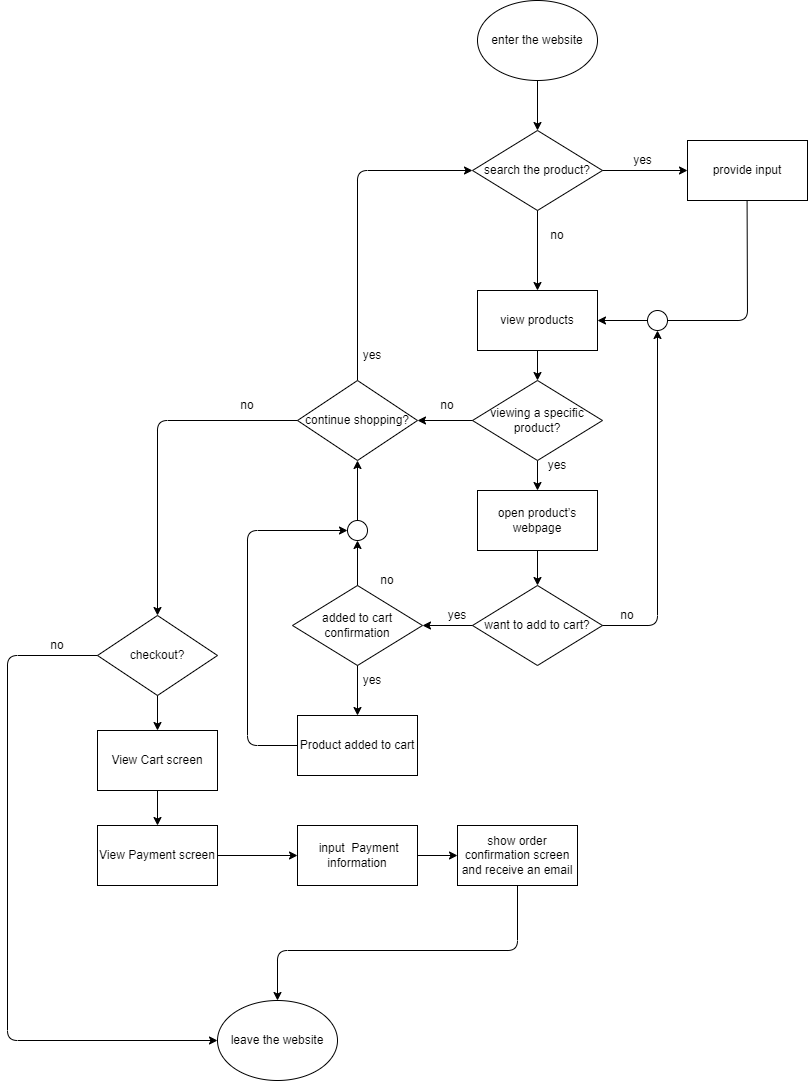

The diagram above was exported from draw.io. Its source (the exported page's mxGraphModel, read from the mxfile embedded in the PNG):
<mxGraphModel dx="3191" dy="1756" grid="1" gridSize="10" guides="1" tooltips="1" connect="1" arrows="1" fold="1" page="1" pageScale="1" pageWidth="1169" pageHeight="1200" math="0" shadow="0">
  <root>
    <mxCell id="0" />
    <mxCell id="1" parent="0" />
    <mxCell id="2" value="enter the website" style="ellipse;whiteSpace=wrap;html=1;" vertex="1" parent="1">
      <mxGeometry x="660" y="70" width="120" height="80" as="geometry" />
    </mxCell>
    <mxCell id="3" value="" style="endArrow=classic;html=1;entryX=0.5;entryY=0;entryDx=0;entryDy=0;" edge="1" parent="1" source="2" target="6">
      <mxGeometry width="50" height="50" relative="1" as="geometry">
        <mxPoint x="530" y="120" as="sourcePoint" />
        <mxPoint x="590" y="250" as="targetPoint" />
      </mxGeometry>
    </mxCell>
    <mxCell id="6" value="search the product?" style="rhombus;whiteSpace=wrap;html=1;" vertex="1" parent="1">
      <mxGeometry x="655" y="200" width="130" height="80" as="geometry" />
    </mxCell>
    <mxCell id="7" value="" style="endArrow=classic;html=1;exitX=1;exitY=0.5;exitDx=0;exitDy=0;" edge="1" parent="1" source="6">
      <mxGeometry width="50" height="50" relative="1" as="geometry">
        <mxPoint x="820" y="260" as="sourcePoint" />
        <mxPoint x="870" y="240" as="targetPoint" />
      </mxGeometry>
    </mxCell>
    <mxCell id="8" value="provide input" style="rounded=0;whiteSpace=wrap;html=1;" vertex="1" parent="1">
      <mxGeometry x="870" y="210" width="120" height="60" as="geometry" />
    </mxCell>
    <mxCell id="9" value="yes" style="text;html=1;align=center;verticalAlign=middle;resizable=0;points=[];autosize=1;strokeColor=none;fillColor=none;" vertex="1" parent="1">
      <mxGeometry x="810" y="220" width="30" height="20" as="geometry" />
    </mxCell>
    <mxCell id="11" value="no" style="text;html=1;strokeColor=none;fillColor=none;align=center;verticalAlign=middle;whiteSpace=wrap;rounded=0;" vertex="1" parent="1">
      <mxGeometry x="710" y="290" width="60" height="30" as="geometry" />
    </mxCell>
    <mxCell id="12" value="view products" style="rounded=0;whiteSpace=wrap;html=1;" vertex="1" parent="1">
      <mxGeometry x="660" y="360" width="120" height="60" as="geometry" />
    </mxCell>
    <mxCell id="28" value="want to add to cart?" style="rhombus;whiteSpace=wrap;html=1;" vertex="1" parent="1">
      <mxGeometry x="655" y="655" width="130" height="80" as="geometry" />
    </mxCell>
    <mxCell id="31" value="yes" style="text;html=1;strokeColor=none;fillColor=none;align=center;verticalAlign=middle;whiteSpace=wrap;rounded=0;" vertex="1" parent="1">
      <mxGeometry x="610" y="670" width="60" height="30" as="geometry" />
    </mxCell>
    <mxCell id="32" value="no" style="text;html=1;strokeColor=none;fillColor=none;align=center;verticalAlign=middle;whiteSpace=wrap;rounded=0;" vertex="1" parent="1">
      <mxGeometry x="780" y="670" width="60" height="30" as="geometry" />
    </mxCell>
    <mxCell id="34" value="added to cart confirmation" style="rhombus;whiteSpace=wrap;html=1;" vertex="1" parent="1">
      <mxGeometry x="475" y="655" width="130" height="80" as="geometry" />
    </mxCell>
    <mxCell id="92" value="Product added to cart" style="rounded=0;whiteSpace=wrap;html=1;" vertex="1" parent="1">
      <mxGeometry x="480" y="785" width="120" height="60" as="geometry" />
    </mxCell>
    <mxCell id="93" value="" style="endArrow=classic;html=1;exitX=0;exitY=0.5;exitDx=0;exitDy=0;entryX=1;entryY=0.5;entryDx=0;entryDy=0;startArrow=none;" edge="1" parent="1" source="126" target="12">
      <mxGeometry width="50" height="50" relative="1" as="geometry">
        <mxPoint x="929.5799999999999" y="270" as="sourcePoint" />
        <mxPoint x="929.5799999999999" y="330" as="targetPoint" />
        <Array as="points" />
      </mxGeometry>
    </mxCell>
    <mxCell id="96" value="" style="ellipse;whiteSpace=wrap;html=1;aspect=fixed;" vertex="1" parent="1">
      <mxGeometry x="720" y="460" as="geometry" />
    </mxCell>
    <mxCell id="99" value="" style="endArrow=classic;html=1;exitX=0.5;exitY=1;exitDx=0;exitDy=0;" edge="1" parent="1" source="6">
      <mxGeometry width="50" height="50" relative="1" as="geometry">
        <mxPoint x="720" y="400" as="sourcePoint" />
        <mxPoint x="720" y="360" as="targetPoint" />
      </mxGeometry>
    </mxCell>
    <mxCell id="109" value="" style="endArrow=classic;html=1;entryX=0;entryY=0.5;entryDx=0;entryDy=0;startArrow=none;exitX=0.5;exitY=0;exitDx=0;exitDy=0;" edge="1" parent="1" source="137" target="6">
      <mxGeometry width="50" height="50" relative="1" as="geometry">
        <mxPoint x="545" y="440" as="sourcePoint" />
        <mxPoint x="610" y="380" as="targetPoint" />
        <Array as="points">
          <mxPoint x="540" y="240" />
        </Array>
      </mxGeometry>
    </mxCell>
    <mxCell id="110" value="yes" style="text;html=1;strokeColor=none;fillColor=none;align=center;verticalAlign=middle;whiteSpace=wrap;rounded=0;" vertex="1" parent="1">
      <mxGeometry x="525" y="735" width="60" height="30" as="geometry" />
    </mxCell>
    <mxCell id="111" value="no" style="text;html=1;strokeColor=none;fillColor=none;align=center;verticalAlign=middle;whiteSpace=wrap;rounded=0;" vertex="1" parent="1">
      <mxGeometry x="540" y="635" width="60" height="30" as="geometry" />
    </mxCell>
    <mxCell id="112" value="" style="endArrow=classic;html=1;exitX=0.5;exitY=1;exitDx=0;exitDy=0;" edge="1" parent="1" source="34">
      <mxGeometry width="50" height="50" relative="1" as="geometry">
        <mxPoint x="545" y="765" as="sourcePoint" />
        <mxPoint x="540" y="785" as="targetPoint" />
      </mxGeometry>
    </mxCell>
    <mxCell id="115" value="" style="endArrow=classic;html=1;exitX=0.5;exitY=1;exitDx=0;exitDy=0;" edge="1" parent="1" source="12">
      <mxGeometry width="50" height="50" relative="1" as="geometry">
        <mxPoint x="830" y="450" as="sourcePoint" />
        <mxPoint x="720" y="450" as="targetPoint" />
      </mxGeometry>
    </mxCell>
    <mxCell id="118" value="open product’s webpage" style="rounded=0;whiteSpace=wrap;html=1;" vertex="1" parent="1">
      <mxGeometry x="660" y="560" width="120" height="60" as="geometry" />
    </mxCell>
    <mxCell id="122" value="" style="endArrow=classic;html=1;exitX=0.5;exitY=1;exitDx=0;exitDy=0;" edge="1" parent="1" source="118" target="28">
      <mxGeometry width="50" height="50" relative="1" as="geometry">
        <mxPoint x="790" y="670" as="sourcePoint" />
        <mxPoint x="840" y="620" as="targetPoint" />
      </mxGeometry>
    </mxCell>
    <mxCell id="123" value="" style="endArrow=classic;html=1;exitX=0;exitY=0.5;exitDx=0;exitDy=0;entryX=1;entryY=0.5;entryDx=0;entryDy=0;" edge="1" parent="1" source="28" target="34">
      <mxGeometry width="50" height="50" relative="1" as="geometry">
        <mxPoint x="640" y="670" as="sourcePoint" />
        <mxPoint x="690" y="620" as="targetPoint" />
      </mxGeometry>
    </mxCell>
    <mxCell id="124" value="" style="endArrow=classic;html=1;exitX=0.5;exitY=1;exitDx=0;exitDy=0;entryX=0.5;entryY=0;entryDx=0;entryDy=0;" edge="1" parent="1" target="118">
      <mxGeometry width="50" height="50" relative="1" as="geometry">
        <mxPoint x="720" y="530" as="sourcePoint" />
        <mxPoint x="910" y="550" as="targetPoint" />
      </mxGeometry>
    </mxCell>
    <mxCell id="125" value="" style="endArrow=classic;html=1;exitX=1;exitY=0.5;exitDx=0;exitDy=0;entryX=0.5;entryY=1;entryDx=0;entryDy=0;" edge="1" parent="1" source="28" target="126">
      <mxGeometry width="50" height="50" relative="1" as="geometry">
        <mxPoint x="850" y="690" as="sourcePoint" />
        <mxPoint x="850" y="390" as="targetPoint" />
        <Array as="points">
          <mxPoint x="840" y="695" />
        </Array>
      </mxGeometry>
    </mxCell>
    <mxCell id="126" value="" style="ellipse;whiteSpace=wrap;html=1;aspect=fixed;" vertex="1" parent="1">
      <mxGeometry x="830" y="380" width="20" height="20" as="geometry" />
    </mxCell>
    <mxCell id="128" value="" style="endArrow=none;html=1;exitX=0.5;exitY=1;exitDx=0;exitDy=0;entryX=1;entryY=0.5;entryDx=0;entryDy=0;" edge="1" parent="1" target="126">
      <mxGeometry width="50" height="50" relative="1" as="geometry">
        <mxPoint x="929.5799999999999" y="270" as="sourcePoint" />
        <mxPoint x="780" y="390" as="targetPoint" />
        <Array as="points">
          <mxPoint x="930" y="390" />
        </Array>
      </mxGeometry>
    </mxCell>
    <mxCell id="130" value="viewing a specific product?" style="rhombus;whiteSpace=wrap;html=1;" vertex="1" parent="1">
      <mxGeometry x="655" y="450" width="130" height="80" as="geometry" />
    </mxCell>
    <mxCell id="131" value="yes" style="text;html=1;strokeColor=none;fillColor=none;align=center;verticalAlign=middle;whiteSpace=wrap;rounded=0;" vertex="1" parent="1">
      <mxGeometry x="710" y="520" width="60" height="30" as="geometry" />
    </mxCell>
    <mxCell id="134" value="" style="endArrow=classic;html=1;exitX=0.5;exitY=0;exitDx=0;exitDy=0;entryX=0.5;entryY=1;entryDx=0;entryDy=0;" edge="1" parent="1" source="144" target="137">
      <mxGeometry width="50" height="50" relative="1" as="geometry">
        <mxPoint x="530" y="550" as="sourcePoint" />
        <mxPoint x="545" y="540" as="targetPoint" />
      </mxGeometry>
    </mxCell>
    <mxCell id="135" value="" style="endArrow=classic;html=1;exitX=0;exitY=0.5;exitDx=0;exitDy=0;startArrow=none;" edge="1" parent="1" source="130">
      <mxGeometry width="50" height="50" relative="1" as="geometry">
        <mxPoint x="630" y="500" as="sourcePoint" />
        <mxPoint x="600" y="490" as="targetPoint" />
      </mxGeometry>
    </mxCell>
    <mxCell id="137" value="continue shopping?" style="rhombus;whiteSpace=wrap;html=1;" vertex="1" parent="1">
      <mxGeometry x="480" y="450" width="120" height="80" as="geometry" />
    </mxCell>
    <mxCell id="136" value="no" style="text;html=1;strokeColor=none;fillColor=none;align=center;verticalAlign=middle;whiteSpace=wrap;rounded=0;" vertex="1" parent="1">
      <mxGeometry x="600" y="460" width="60" height="30" as="geometry" />
    </mxCell>
    <mxCell id="140" value="yes" style="text;html=1;strokeColor=none;fillColor=none;align=center;verticalAlign=middle;whiteSpace=wrap;rounded=0;" vertex="1" parent="1">
      <mxGeometry x="525" y="410" width="60" height="30" as="geometry" />
    </mxCell>
    <mxCell id="141" value="" style="endArrow=classic;html=1;exitX=0;exitY=0.5;exitDx=0;exitDy=0;entryX=0.5;entryY=0;entryDx=0;entryDy=0;" edge="1" parent="1" source="137" target="147">
      <mxGeometry width="50" height="50" relative="1" as="geometry">
        <mxPoint x="330" y="530" as="sourcePoint" />
        <mxPoint x="350" y="690" as="targetPoint" />
        <Array as="points">
          <mxPoint x="340" y="490" />
        </Array>
      </mxGeometry>
    </mxCell>
    <mxCell id="142" value="no" style="text;html=1;strokeColor=none;fillColor=none;align=center;verticalAlign=middle;whiteSpace=wrap;rounded=0;" vertex="1" parent="1">
      <mxGeometry x="400" y="460" width="60" height="30" as="geometry" />
    </mxCell>
    <mxCell id="143" value="" style="endArrow=classic;html=1;exitX=0;exitY=0.5;exitDx=0;exitDy=0;entryX=0;entryY=0.5;entryDx=0;entryDy=0;" edge="1" parent="1" source="92" target="144">
      <mxGeometry width="50" height="50" relative="1" as="geometry">
        <mxPoint x="690" y="880" as="sourcePoint" />
        <mxPoint x="490" y="600" as="targetPoint" />
        <Array as="points">
          <mxPoint x="430" y="815" />
          <mxPoint x="430" y="600" />
        </Array>
      </mxGeometry>
    </mxCell>
    <mxCell id="144" value="" style="ellipse;whiteSpace=wrap;html=1;aspect=fixed;" vertex="1" parent="1">
      <mxGeometry x="530" y="590" width="20" height="20" as="geometry" />
    </mxCell>
    <mxCell id="145" value="" style="endArrow=classic;html=1;entryX=0.5;entryY=1;entryDx=0;entryDy=0;" edge="1" parent="1" target="144">
      <mxGeometry width="50" height="50" relative="1" as="geometry">
        <mxPoint x="540" y="655" as="sourcePoint" />
        <mxPoint x="590" y="605" as="targetPoint" />
      </mxGeometry>
    </mxCell>
    <mxCell id="147" value="checkout?" style="rhombus;whiteSpace=wrap;html=1;" vertex="1" parent="1">
      <mxGeometry x="280" y="685" width="120" height="80" as="geometry" />
    </mxCell>
    <mxCell id="149" value="" style="endArrow=classic;html=1;exitX=0;exitY=0.5;exitDx=0;exitDy=0;entryX=0;entryY=0.5;entryDx=0;entryDy=0;" edge="1" parent="1" source="147">
      <mxGeometry width="50" height="50" relative="1" as="geometry">
        <mxPoint x="210" y="740" as="sourcePoint" />
        <mxPoint x="400" y="1110" as="targetPoint" />
        <Array as="points">
          <mxPoint x="190" y="725" />
          <mxPoint x="190" y="1110" />
        </Array>
      </mxGeometry>
    </mxCell>
    <mxCell id="150" value="no" style="text;html=1;strokeColor=none;fillColor=none;align=center;verticalAlign=middle;whiteSpace=wrap;rounded=0;" vertex="1" parent="1">
      <mxGeometry x="210" y="700" width="60" height="30" as="geometry" />
    </mxCell>
    <mxCell id="151" value="" style="endArrow=classic;html=1;exitX=0.5;exitY=1;exitDx=0;exitDy=0;" edge="1" parent="1" source="147">
      <mxGeometry width="50" height="50" relative="1" as="geometry">
        <mxPoint x="370" y="840" as="sourcePoint" />
        <mxPoint x="340" y="800" as="targetPoint" />
      </mxGeometry>
    </mxCell>
    <mxCell id="152" value="View Cart screen" style="rounded=0;whiteSpace=wrap;html=1;" vertex="1" parent="1">
      <mxGeometry x="280" y="800" width="120" height="60" as="geometry" />
    </mxCell>
    <mxCell id="153" value="" style="endArrow=classic;html=1;exitX=0.5;exitY=1;exitDx=0;exitDy=0;" edge="1" parent="1">
      <mxGeometry width="50" height="50" relative="1" as="geometry">
        <mxPoint x="340" y="860" as="sourcePoint" />
        <mxPoint x="340" y="895" as="targetPoint" />
      </mxGeometry>
    </mxCell>
    <mxCell id="154" value="View Payment screen" style="rounded=0;whiteSpace=wrap;html=1;" vertex="1" parent="1">
      <mxGeometry x="280" y="895" width="120" height="60" as="geometry" />
    </mxCell>
    <mxCell id="155" value="" style="endArrow=classic;html=1;exitX=1;exitY=0.5;exitDx=0;exitDy=0;entryX=0;entryY=0.5;entryDx=0;entryDy=0;" edge="1" parent="1" source="154" target="156">
      <mxGeometry width="50" height="50" relative="1" as="geometry">
        <mxPoint x="340" y="955" as="sourcePoint" />
        <mxPoint x="340" y="990" as="targetPoint" />
      </mxGeometry>
    </mxCell>
    <mxCell id="156" value="&amp;nbsp;input&amp;nbsp; Payment information" style="rounded=0;whiteSpace=wrap;html=1;" vertex="1" parent="1">
      <mxGeometry x="480" y="895" width="120" height="60" as="geometry" />
    </mxCell>
    <mxCell id="157" value="show order confirmation screen and receive an email" style="rounded=0;whiteSpace=wrap;html=1;" vertex="1" parent="1">
      <mxGeometry x="640" y="895" width="120" height="60" as="geometry" />
    </mxCell>
    <mxCell id="158" value="" style="endArrow=classic;html=1;exitX=1;exitY=0.5;exitDx=0;exitDy=0;entryX=0;entryY=0.5;entryDx=0;entryDy=0;" edge="1" parent="1" source="156" target="157">
      <mxGeometry width="50" height="50" relative="1" as="geometry">
        <mxPoint x="600" y="900" as="sourcePoint" />
        <mxPoint x="650" y="850" as="targetPoint" />
      </mxGeometry>
    </mxCell>
    <mxCell id="159" value="" style="endArrow=classic;html=1;exitX=0.5;exitY=1;exitDx=0;exitDy=0;entryX=0.5;entryY=0;entryDx=0;entryDy=0;" edge="1" parent="1" source="157" target="160">
      <mxGeometry width="50" height="50" relative="1" as="geometry">
        <mxPoint x="680" y="1060" as="sourcePoint" />
        <mxPoint x="700" y="1040" as="targetPoint" />
        <Array as="points">
          <mxPoint x="700" y="1020" />
          <mxPoint x="460" y="1020" />
        </Array>
      </mxGeometry>
    </mxCell>
    <mxCell id="160" value="&lt;span&gt;leave the website&lt;/span&gt;" style="ellipse;whiteSpace=wrap;html=1;" vertex="1" parent="1">
      <mxGeometry x="400" y="1070" width="120" height="80" as="geometry" />
    </mxCell>
  </root>
</mxGraphModel>